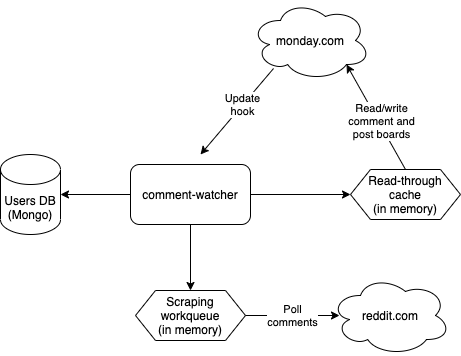

The diagram above was exported from draw.io. Its source (the exported page's mxGraphModel, read from the mxfile embedded in the PNG):
<mxGraphModel dx="946" dy="495" grid="1" gridSize="10" guides="1" tooltips="1" connect="1" arrows="1" fold="1" page="1" pageScale="1" pageWidth="850" pageHeight="1100" math="0" shadow="0">
  <root>
    <mxCell id="0" />
    <mxCell id="1" parent="0" />
    <mxCell id="2" value="reddit.com" style="ellipse;shape=cloud;whiteSpace=wrap;html=1;" vertex="1" parent="1">
      <mxGeometry x="570" y="335" width="120" height="80" as="geometry" />
    </mxCell>
    <mxCell id="3" value="Users DB&lt;br&gt;(Mongo)" style="shape=cylinder3;whiteSpace=wrap;html=1;boundedLbl=1;backgroundOutline=1;size=15;" vertex="1" parent="1">
      <mxGeometry x="240" y="214" width="60" height="80" as="geometry" />
    </mxCell>
    <mxCell id="4" value="monday.com" style="ellipse;shape=cloud;whiteSpace=wrap;html=1;" vertex="1" parent="1">
      <mxGeometry x="490" y="60" width="120" height="80" as="geometry" />
    </mxCell>
    <mxCell id="5" value="comment-watcher" style="rounded=1;whiteSpace=wrap;html=1;" vertex="1" parent="1">
      <mxGeometry x="370" y="224" width="120" height="60" as="geometry" />
    </mxCell>
    <mxCell id="6" value="Read-through&lt;br&gt;cache&lt;br&gt;(in memory)" style="shape=hexagon;perimeter=hexagonPerimeter2;whiteSpace=wrap;html=1;fixedSize=1;" vertex="1" parent="1">
      <mxGeometry x="590" y="229" width="110" height="50" as="geometry" />
    </mxCell>
    <mxCell id="7" value="Scraping workqueue&lt;br&gt;(in memory)" style="shape=hexagon;perimeter=hexagonPerimeter2;whiteSpace=wrap;html=1;fixedSize=1;" vertex="1" parent="1">
      <mxGeometry x="375" y="350" width="110" height="50" as="geometry" />
    </mxCell>
    <mxCell id="8" value="" style="endArrow=classic;html=1;entryX=1;entryY=0.5;entryDx=0;entryDy=0;entryPerimeter=0;exitX=0;exitY=0.5;exitDx=0;exitDy=0;" edge="1" source="5" target="3" parent="1">
      <mxGeometry width="50" height="50" relative="1" as="geometry">
        <mxPoint x="400" y="294" as="sourcePoint" />
        <mxPoint x="450" y="244" as="targetPoint" />
      </mxGeometry>
    </mxCell>
    <mxCell id="9" value="" style="endArrow=classic;html=1;exitX=1;exitY=0.5;exitDx=0;exitDy=0;entryX=0;entryY=0.5;entryDx=0;entryDy=0;" edge="1" source="5" target="6" parent="1">
      <mxGeometry width="50" height="50" relative="1" as="geometry">
        <mxPoint x="500" y="254" as="sourcePoint" />
        <mxPoint x="550" y="224" as="targetPoint" />
      </mxGeometry>
    </mxCell>
    <mxCell id="10" value="" style="endArrow=classic;html=1;exitX=0.5;exitY=0;exitDx=0;exitDy=0;entryX=0.8;entryY=0.8;entryDx=0;entryDy=0;entryPerimeter=0;" edge="1" source="6" target="4" parent="1">
      <mxGeometry width="50" height="50" relative="1" as="geometry">
        <mxPoint x="540" y="154" as="sourcePoint" />
        <mxPoint x="545" y="124" as="targetPoint" />
      </mxGeometry>
    </mxCell>
    <mxCell id="11" value="Read/write&lt;br&gt;comment and&lt;br&gt;post boards" style="edgeLabel;html=1;align=center;verticalAlign=middle;resizable=0;points=[];" vertex="1" connectable="0" parent="10">
      <mxGeometry x="0.2" y="-1" relative="1" as="geometry">
        <mxPoint x="9.4" y="14.26" as="offset" />
      </mxGeometry>
    </mxCell>
    <mxCell id="12" value="Poll&lt;br&gt;comments" style="endArrow=classic;html=1;entryX=0.075;entryY=0.5;entryDx=0;entryDy=0;entryPerimeter=0;exitX=1;exitY=0.5;exitDx=0;exitDy=0;" edge="1" source="7" target="2" parent="1">
      <mxGeometry width="50" height="50" relative="1" as="geometry">
        <mxPoint x="550" y="374" as="sourcePoint" />
        <mxPoint x="600" y="324" as="targetPoint" />
      </mxGeometry>
    </mxCell>
    <mxCell id="13" value="" style="endArrow=classic;html=1;exitX=0.5;exitY=0;exitDx=0;exitDy=0;entryX=0.5;entryY=0;entryDx=0;entryDy=0;" edge="1" target="7" parent="1">
      <mxGeometry width="50" height="50" relative="1" as="geometry">
        <mxPoint x="430" y="284" as="sourcePoint" />
        <mxPoint x="498.46153846153857" y="249.5769230769231" as="targetPoint" />
      </mxGeometry>
    </mxCell>
    <mxCell id="14" value="" style="endArrow=classic;html=1;exitX=0.192;exitY=0.85;exitDx=0;exitDy=0;exitPerimeter=0;" edge="1" source="4" parent="1">
      <mxGeometry width="50" height="50" relative="1" as="geometry">
        <mxPoint x="400" y="294" as="sourcePoint" />
        <mxPoint x="440" y="214" as="targetPoint" />
      </mxGeometry>
    </mxCell>
    <mxCell id="15" value="Update&lt;br&gt;hook" style="edgeLabel;html=1;align=center;verticalAlign=middle;resizable=0;points=[];" vertex="1" connectable="0" parent="14">
      <mxGeometry x="-0.1446" y="-1" relative="1" as="geometry">
        <mxPoint as="offset" />
      </mxGeometry>
    </mxCell>
  </root>
</mxGraphModel>